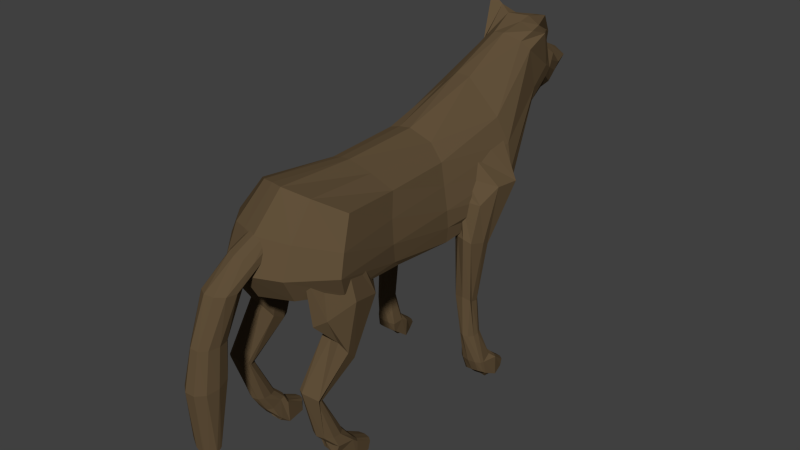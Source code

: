 # Source: wolf.blend  (saved by Blender 2.74.0; exported with 4.5.12 LTS)
import bpy
from mathutils import Matrix  # noqa: F401  (used for matrix-valued properties, if any)

bpy.ops.wm.read_factory_settings(use_empty=True)
scene = bpy.context.scene
scene.name = 'Scene'

# ---- collections
col_collection_1 = bpy.data.collections.new('Collection 1'); scene.collection.children.link(col_collection_1)
col_collection_2 = bpy.data.collections.new('Collection 2'); scene.collection.children.link(col_collection_2)

# ---- materials (node trees are filled in below, after node groups)
mat_material_006 = bpy.data.materials.new('Material.006')
mat_material_006.alpha_threshold = 0.0
mat_material_006.use_transparent_shadow = False
mat_material_006.diffuse_color = (0.1193, 0.08045, 0.04208, 1.0)
mat_material_006.roughness = 0.5

# ---- material node trees

# ---- world
world_world = bpy.data.worlds.new('World'); scene.world = world_world
world_world.color = (0.05088, 0.05088, 0.05088)
world_world.use_sun_shadow = False
world_world.sun_shadow_jitter_overblur = 0.0
world_world.cycles.sampling_method = 'MANUAL'
world_world.cycles.sample_map_resolution = 256

# ---- meshes
me_cube = bpy.data.meshes.new('Cube')
me_cube.from_pydata([(0.3446, 0.004138, 0.5605), (0.6376, -0.01807, 0.1807), (0.3498, -0.01148, 0.5796), (0.6379, -0.04113, 0.1813), (0.3597, -0.02021, 0.6087), (0.6393, -0.05783, 0.1924), (0.3709, -0.01825, 0.6375), (0.6521, -0.05479, 0.1916), (0.3787, -0.006283, 0.6531), (0.7033, -0.02862, 0.1851), (0.3808, 0.01103, 0.6511), (0.709, 0.008861, 0.1545), (0.3762, 0.02685, 0.6354), (0.7012, 0.01787, 0.1483), (0.3674, 0.03529, 0.6165), (0.6867, 0.02883, 0.158), (0.3565, 0.03292, 0.5886), (0.6713, 0.02751, 0.165), (0.3476, 0.02103, 0.5649), (0.6607, 0.01157, 0.1705), (0.4453, 0.005948, 0.5954), (0.5056, 0.005102, 0.5771), (0.5644, 0.007919, 0.5364), (0.6138, 0.01142, 0.4278), (0.619, 0.00857, 0.34), (0.6222, -0.01562, 0.3392), (0.6156, -0.008049, 0.4293), (0.5694, -0.01767, 0.5364), (0.511, -0.01886, 0.5838), (0.4496, -0.01186, 0.6091), (0.6467, -0.03394, 0.3337), (0.6354, -0.02257, 0.4307), (0.5903, -0.03415, 0.541), (0.5281, -0.03239, 0.5943), (0.46, -0.02201, 0.627), (0.681, -0.03916, 0.3295), (0.6645, -0.02667, 0.4326), (0.6215, -0.03468, 0.5417), (0.55, -0.03075, 0.5995), (0.4728, -0.0204, 0.6415), (0.7116, -0.02926, 0.3287), (0.692, -0.01879, 0.4339), (0.6486, -0.0209, 0.546), (0.5685, -0.01535, 0.6051), (0.4829, -0.007999, 0.6479), (0.728, -0.008152, 0.3281), (0.7077, -0.001949, 0.4335), (0.6624, 0.002959, 0.5479), (0.5766, 0.00715, 0.6049), (0.4862, 0.01028, 0.6488), (0.7251, 0.0158, 0.3261), (0.7057, 0.01743, 0.4318), (0.6578, 0.02766, 0.5463), (0.5701, 0.02895, 0.5986), (0.4814, 0.0276, 0.6407), (0.704, 0.0334, 0.3246), (0.687, 0.03187, 0.4293), (0.6366, 0.04375, 0.5423), (0.5526, 0.04298, 0.5882), (0.4714, 0.0377, 0.625), (0.6714, 0.0385, 0.3274), (0.6584, 0.03609, 0.4274), (0.6065, 0.04541, 0.5389), (0.5317, 0.04362, 0.5813), (0.4593, 0.03657, 0.6081), (0.6385, 0.02917, 0.3343), (0.6305, 0.02833, 0.4267), (0.5788, 0.03198, 0.5371), (0.5138, 0.02938, 0.5766), (0.4492, 0.02446, 0.5961), (0.6393, -0.03054, 0.1817), (0.6399, -0.04927, 0.1854), (0.6453, -0.05499, 0.1923), (0.6765, -0.03894, 0.1838), (0.7129, -0.008305, 0.171), (0.7072, 0.01329, 0.1537), (0.6918, 0.02446, 0.1525), (0.6789, 0.0284, 0.1615), (0.6656, 0.02082, 0.167), (0.6474, -0.00241, 0.174), (0.6393, -0.03338, 0.1813), (0.6779, 0.02838, 0.1618), (0.6786, 0.0284, 0.1616), (0.6652, -0.04167, 0.1754), (0.6428, -0.01328, 0.176), (0.6625, -0.03927, 0.1685), (0.6863, 0.007454, 0.1537), (0.6521, -0.04133, 0.1698), (0.4241, 0.1147, 0.055), (0.484, 0.1193, 0.5659), (0.4216, 0.1017, 0.05431), (0.5081, 0.09364, 0.5701), (0.4153, 0.09595, 0.05018), (0.441, 0.04816, 0.5464), (0.4095, 0.09831, 0.04485), (0.3562, 0.04316, 0.5311), (0.4014, 0.1033, 0.03369), (0.3032, 0.0632, 0.5318), (0.3941, 0.1203, 0.02792), (0.2896, 0.08753, 0.5491), (0.4041, 0.1332, 0.03274), (0.3106, 0.1202, 0.5625), (0.4121, 0.1357, 0.0395), (0.3584, 0.154, 0.5945), (0.4181, 0.1363, 0.04533), (0.3936, 0.1567, 0.5962), (0.4239, 0.129, 0.05172), (0.4391, 0.13, 0.5927), (0.428, 0.1132, 0.07718), (0.4578, 0.1127, 0.11), (0.4939, 0.1079, 0.2495), (0.4681, 0.127, 0.4208), (0.4106, 0.08789, 0.4345), (0.4878, 0.09584, 0.2512), (0.4529, 0.09812, 0.1149), (0.4216, 0.0959, 0.08001), (0.3496, 0.05383, 0.4226), (0.4598, 0.09058, 0.2462), (0.4354, 0.089, 0.116), (0.4221, 0.08653, 0.08395), (0.2995, 0.04032, 0.4836), (0.4405, 0.09177, 0.2374), (0.4127, 0.08752, 0.1119), (0.3749, 0.08805, 0.0757), (0.2503, 0.0538, 0.4895), (0.4397, 0.0983, 0.2259), (0.3922, 0.09554, 0.1055), (0.3639, 0.1014, 0.07116), (0.2435, 0.09064, 0.4883), (0.4419, 0.1085, 0.2219), (0.3811, 0.1114, 0.09971), (0.3577, 0.1203, 0.06589), (0.2567, 0.1148, 0.4744), (0.4442, 0.1201, 0.215), (0.3858, 0.1286, 0.09743), (0.3595, 0.1367, 0.06284), (0.3038, 0.1679, 0.4498), (0.4507, 0.1279, 0.213), (0.4042, 0.1401, 0.09871), (0.3683, 0.1465, 0.06326), (0.3868, 0.1839, 0.4704), (0.4661, 0.1287, 0.2187), (0.4276, 0.14, 0.1009), (0.4162, 0.1452, 0.07099), (0.4514, 0.1549, 0.4381), (0.4696, 0.1376, 0.2271), (0.4478, 0.1288, 0.1046), (0.4229, 0.1327, 0.07305), (0.3062, 0.0889, -0.005667), (0.2987, 0.09723, -0.004694), (0.296, 0.113, -0.00413), (0.2993, 0.1297, -0.004406), (0.3074, 0.1411, -0.005495), (0.3085, 0.09345, 0.02675), (0.2987, 0.1025, 0.02466), (0.2952, 0.1189, 0.02407), (0.2985, 0.1358, 0.02356), (0.3075, 0.147, 0.02331), (0.409, 0.1269, 0.3741), (0.4086, 0.1024, 0.375), (0.3828, 0.08138, 0.3537), (0.3441, 0.07438, 0.3308), (0.3312, 0.08454, 0.3245), (0.3249, 0.1081, 0.3129), (0.3438, 0.1368, 0.302), (0.3716, 0.1603, 0.3062), (0.4006, 0.1685, 0.3366), (0.4153, 0.152, 0.3644), (0.3412, 0.1193, 0.04868), (0.3459, 0.1016, 0.05072), (0.356, 0.09013, 0.05554), (0.3524, 0.1463, 0.04849), (0.3491, 0.1423, -0.007136), (0.3319, 0.1321, -0.006852), (0.3377, 0.1161, -0.005937), (0.3436, 0.1358, 0.0479), (0.3344, 0.0994, -0.005157), (0.3489, 0.08866, -0.004525), (0.3927, -0.1154, 0.03066), (0.4706, -0.06546, 0.5837), (0.3903, -0.1307, 0.02792), (0.4204, -0.1244, 0.5946), (0.384, -0.1394, 0.02228), (0.3824, -0.1422, 0.5914), (0.375, -0.1379, 0.01543), (0.3019, -0.1249, 0.5961), (0.3728, -0.127, 0.00613), (0.2501, -0.09056, 0.5913), (0.369, -0.1119, 0.001617), (0.2375, -0.06403, 0.5685), (0.3743, -0.09813, 0.007258), (0.2582, -0.05251, 0.5346), (0.375, -0.08939, 0.01719), (0.3018, -0.03857, 0.5206), (0.3837, -0.08968, 0.02498), (0.3632, -0.03114, 0.528), (0.3902, -0.09964, 0.02981), (0.4274, -0.03671, 0.5508), (0.4186, -0.1143, 0.06241), (0.4495, -0.113, 0.1104), (0.4977, -0.1242, 0.252), (0.4677, -0.09278, 0.4496), (0.4596, -0.1315, 0.4424), (0.4893, -0.1363, 0.2501), (0.4464, -0.1236, 0.1137), (0.4178, -0.1263, 0.06495), (0.4042, -0.1642, 0.4698), (0.4732, -0.1413, 0.2475), (0.4336, -0.1299, 0.1135), (0.4033, -0.1326, 0.066), (0.3321, -0.1552, 0.4511), (0.4507, -0.1394, 0.2424), (0.4097, -0.1309, 0.1095), (0.3778, -0.1316, 0.07819), (0.2772, -0.1246, 0.499), (0.4304, -0.1313, 0.2306), (0.3871, -0.1259, 0.1038), (0.3596, -0.1257, 0.07775), (0.2698, -0.09648, 0.5106), (0.4365, -0.1195, 0.2207), (0.3764, -0.1159, 0.09966), (0.3513, -0.1103, 0.07394), (0.281, -0.08018, 0.5212), (0.4397, -0.1076, 0.2152), (0.3824, -0.105, 0.09906), (0.3574, -0.09743, 0.07162), (0.3272, -0.05661, 0.5034), (0.4564, -0.1001, 0.2184), (0.4015, -0.09683, 0.1012), (0.3723, -0.09326, 0.07121), (0.4002, -0.04191, 0.4887), (0.4641, -0.1004, 0.2276), (0.4256, -0.09545, 0.1033), (0.3989, -0.09337, 0.05876), (0.4635, -0.05843, 0.4785), (0.4883, -0.1093, 0.2435), (0.4413, -0.102, 0.1061), (0.4148, -0.1014, 0.06013), (0.2933, -0.1394, -0.006491), (0.2856, -0.1322, -0.004927), (0.2837, -0.1185, -0.003559), (0.288, -0.104, -0.003), (0.2973, -0.09422, -0.003485), (0.3029, -0.1339, 0.0299), (0.2913, -0.1262, 0.02849), (0.2885, -0.1122, 0.02871), (0.2933, -0.09781, 0.0291), (0.3044, -0.08835, 0.02949), (0.4351, -0.1048, 0.3931), (0.412, -0.1298, 0.3832), (0.3751, -0.1511, 0.3616), (0.3499, -0.1582, 0.3329), (0.3291, -0.1481, 0.3143), (0.3189, -0.1244, 0.3107), (0.3339, -0.09571, 0.3086), (0.3654, -0.07185, 0.3203), (0.4038, -0.06742, 0.3429), (0.4273, -0.08334, 0.3785), (0.3417, -0.1117, 0.05283), (0.3445, -0.13, 0.05373), (0.3555, -0.1414, 0.0576), (0.3566, -0.08394, 0.05748), (0.3501, -0.08817, -0.005959), (0.3314, -0.09911, -0.006457), (0.3292, -0.1163, -0.006751), (0.3452, -0.09444, 0.05404), (0.3247, -0.134, -0.00713), (0.3324, -0.1453, -0.007742), (-0.09384, -0.1482, 0.03799), (-0.08304, -0.08693, 0.5962), (-0.09669, -0.1641, 0.03654), (-0.09629, -0.1157, 0.6201), (-0.1036, -0.1757, 0.03268), (-0.1372, -0.1225, 0.6288), (-0.1124, -0.1768, 0.0272), (-0.1884, -0.1264, 0.6558), (-0.1268, -0.167, 0.0102), (-0.228, -0.135, 0.6432), (-0.1308, -0.1486, 0.007527), (-0.246, -0.1015, 0.5994), (-0.1279, -0.1311, 0.006175), (-0.2363, -0.06987, 0.5583), (-0.1113, -0.12, 0.02557), (-0.1942, -0.0495, 0.5438), (-0.1026, -0.1189, 0.03207), (-0.1385, -0.04858, 0.5538), (-0.096, -0.1307, 0.03657), (-0.09849, -0.07039, 0.562), (-0.08161, -0.1437, 0.06874), (-0.06715, -0.1418, 0.146), (-0.07404, -0.1372, 0.257), (-0.07199, -0.1236, 0.5654), (-0.08663, -0.1596, 0.5293), (-0.07849, -0.1533, 0.2557), (-0.07062, -0.1509, 0.1482), (-0.0827, -0.158, 0.07304), (-0.1356, -0.1848, 0.5273), (-0.08841, -0.1584, 0.2549), (-0.08391, -0.1562, 0.1457), (-0.0898, -0.167, 0.07416), (-0.1833, -0.2026, 0.54), (-0.09984, -0.159, 0.2538), (-0.1031, -0.1588, 0.1458), (-0.1008, -0.1672, 0.07097), (-0.2313, -0.194, 0.5357), (-0.1234, -0.1531, 0.2502), (-0.1203, -0.1546, 0.1426), (-0.1333, -0.165, 0.06352), (-0.2589, -0.1569, 0.5337), (-0.1367, -0.1483, 0.2435), (-0.128, -0.1443, 0.1382), (-0.1422, -0.1439, 0.07051), (-0.2535, -0.1166, 0.5386), (-0.1363, -0.1355, 0.2365), (-0.1227, -0.1319, 0.1401), (-0.1403, -0.1269, 0.06737), (-0.2145, -0.081, 0.5423), (-0.1221, -0.1227, 0.2331), (-0.1079, -0.123, 0.1428), (-0.128, -0.113, 0.0606), (-0.144, -0.06844, 0.5274), (-0.09846, -0.1213, 0.242), (-0.08973, -0.1229, 0.1471), (-0.09573, -0.1145, 0.05934), (-0.08597, -0.09074, 0.5563), (-0.08032, -0.1164, 0.2521), (-0.07458, -0.1312, 0.1448), (-0.08644, -0.128, 0.06359), (-0.192, -0.1871, -0.007071), (-0.1995, -0.1808, -0.006187), (-0.2021, -0.1653, -0.005929), (-0.1989, -0.1482, -0.006313), (-0.1908, -0.1346, -0.007106), (-0.1897, -0.1773, 0.02245), (-0.1995, -0.1692, 0.02026), (-0.203, -0.1534, 0.01933), (-0.1997, -0.1365, 0.01874), (-0.1907, -0.1245, 0.01879), (-0.06118, -0.1253, 0.4459), (-0.05977, -0.1481, 0.4459), (-0.07506, -0.1714, 0.4298), (-0.108, -0.1825, 0.4213), (-0.1348, -0.1756, 0.4045), (-0.1554, -0.1545, 0.3969), (-0.1526, -0.1278, 0.3904), (-0.1351, -0.1042, 0.3936), (-0.09948, -0.0971, 0.4021), (-0.06229, -0.1075, 0.4199), (-0.1655, -0.1502, 0.04959), (-0.1597, -0.1703, 0.05361), (-0.1471, -0.1805, 0.05875), (-0.1512, -0.1141, 0.04817), (-0.1552, -0.1199, -0.008964), (-0.1657, -0.1352, -0.009099), (-0.1695, -0.156, -0.008312), (-0.1622, -0.1293, 0.04765), (-0.1654, -0.1758, -0.007002), (-0.1555, -0.1864, -0.006098), (-0.0975, 0.157, 0.02595), (-0.09149, 0.08738, 0.5655), (-0.09962, 0.1405, 0.02301), (-0.1049, 0.06279, 0.5483), (-0.106, 0.131, 0.0181), (-0.1481, 0.04218, 0.5484), (-0.1145, 0.1336, 0.01287), (-0.2064, 0.05259, 0.5528), (-0.1255, 0.1469, -0.000266), (-0.253, 0.08694, 0.5852), (-0.1296, 0.1646, -0.001002), (-0.2648, 0.1282, 0.6354), (-0.1267, 0.1795, -0.001058), (-0.2286, 0.1342, 0.6515), (-0.1164, 0.1881, 0.0171), (-0.1742, 0.1236, 0.6465), (-0.1077, 0.1862, 0.02336), (-0.1307, 0.1209, 0.6234), (-0.1005, 0.1744, 0.02634), (-0.1042, 0.1128, 0.5782), (-0.08484, 0.152, 0.06006), (-0.06851, 0.1441, 0.1429), (-0.0721, 0.1369, 0.255), (-0.07818, 0.121, 0.5256), (-0.09973, 0.09494, 0.5004), (-0.07352, 0.1143, 0.2527), (-0.07061, 0.1348, 0.1468), (-0.0859, 0.1347, 0.0628), (-0.145, 0.06928, 0.4853), (-0.08611, 0.1095, 0.2519), (-0.08328, 0.1302, 0.1475), (-0.09299, 0.1256, 0.06362), (-0.1965, 0.05941, 0.4969), (-0.09908, 0.1107, 0.2508), (-0.1019, 0.1304, 0.1455), (-0.104, 0.128, 0.06163), (-0.2451, 0.07964, 0.5069), (-0.1207, 0.1169, 0.249), (-0.1185, 0.1363, 0.144), (-0.1507, 0.1399, 0.067), (-0.2721, 0.1194, 0.5122), (-0.1338, 0.1279, 0.241), (-0.1264, 0.1472, 0.1429), (-0.1585, 0.1618, 0.0623), (-0.2258, 0.1582, 0.4856), (-0.1335, 0.1403, 0.2327), (-0.1228, 0.1581, 0.1404), (-0.1456, 0.1773, 0.06089), (-0.2158, 0.1894, 0.5534), (-0.1195, 0.149, 0.2299), (-0.109, 0.1647, 0.1379), (-0.1103, 0.186, 0.05433), (-0.1452, 0.1855, 0.5586), (-0.0963, 0.1499, 0.2354), (-0.09164, 0.1636, 0.1367), (-0.09901, 0.1841, 0.05611), (-0.09556, 0.166, 0.5187), (-0.08303, 0.1546, 0.2448), (-0.07668, 0.1552, 0.1386), (-0.0897, 0.1712, 0.05763), (-0.1958, 0.1305, -0.006003), (-0.2033, 0.1391, -0.003484), (-0.2059, 0.1555, -0.001286), (-0.2027, 0.172, -0.0005044), (-0.1946, 0.1832, -0.001289), (-0.1932, 0.1329, 0.02046), (-0.2029, 0.1425, 0.02024), (-0.2064, 0.1595, 0.02147), (-0.2032, 0.1761, 0.02206), (-0.1942, 0.187, 0.02209), (-0.05962, 0.1426, 0.4318), (-0.06506, 0.1222, 0.4322), (-0.08069, 0.1031, 0.4183), (-0.1138, 0.09506, 0.4157), (-0.1412, 0.1032, 0.4095), (-0.1543, 0.1229, 0.3993), (-0.1485, 0.1463, 0.39), (-0.1345, 0.1662, 0.3972), (-0.1097, 0.1711, 0.4116), (-0.0716, 0.1596, 0.4188), (-0.1688, 0.1607, 0.05155), (-0.163, 0.1378, 0.05264), (-0.1504, 0.1229, 0.05445), (-0.1546, 0.1928, 0.05191), (-0.159, 0.1914, -0.006369), (-0.1695, 0.1792, -0.006537), (-0.1733, 0.1598, -0.006925), (-0.1656, 0.1806, 0.05114), (-0.1692, 0.1384, -0.008233), (-0.1593, 0.1245, -0.009888), (0.4114, -0.1241, 0.4832), (-0.387, -0.09522, 0.6247), (-0.4105, 0.08277, 0.6565), (0.3586, 0.1442, 0.4808), (0.3596, -0.1245, 0.6744), (-0.3744, -0.08034, 0.7611), (-0.3904, 0.06752, 0.851), (0.3592, 0.1433, 0.6654), (0.1727, -0.1074, 0.4788), (-0.01731, -0.09393, 0.4517), (-0.1944, -0.1161, 0.4511), (0.4298, -0.05767, 0.4678), (0.4316, 0.01253, 0.4619), (0.4113, 0.08068, 0.4635), (0.4456, -0.1508, 0.4957), (0.4314, -0.1629, 0.5485), (0.4087, -0.1536, 0.605), (-0.3939, -0.04522, 0.6758), (-0.43, 0.003568, 0.6653), (-0.4185, 0.03622, 0.6694), (-0.4151, -0.09298, 0.6674), (-0.4223, -0.09155, 0.6869), (-0.4005, -0.09565, 0.7213), (-0.2084, 0.1393, 0.4611), (-0.0146, 0.1248, 0.4359), (0.1724, 0.1269, 0.4536), (-0.4298, 0.08581, 0.6828), (-0.4321, 0.09029, 0.7206), (-0.405, 0.08838, 0.8293), (0.4091, 0.1699, 0.4951), (0.4295, 0.1805, 0.5446), (0.4089, 0.1709, 0.5975), (0.1744, -0.09188, 0.6533), (-0.01764, -0.08181, 0.6565), (-0.1959, -0.1233, 0.6862), (0.4129, -0.06175, 0.7069), (0.4323, 0.009533, 0.7152), (0.412, 0.08051, 0.6999), (-0.3976, -0.05446, 0.8331), (-0.3732, -0.00533, 0.8669), (-0.3712, 0.0255, 0.8706), (-0.2247, 0.1174, 0.7046), (-0.01979, 0.1007, 0.6447), (0.1738, 0.1104, 0.643), (0.2124, -0.05352, 0.4683), (0.2268, 0.009076, 0.4569), (0.212, 0.07206, 0.4512), (-0.01805, -0.0594, 0.4474), (-0.0148, 0.008515, 0.4375), (-0.01657, 0.07376, 0.4322), (-0.2418, -0.04469, 0.4643), (-0.2551, 0.003835, 0.4521), (-0.2453, 0.06715, 0.4621), (0.201, -0.04969, 0.6926), (-0.01768, -0.05861, 0.6977), (-0.2077, -0.05461, 0.7446), (0.2097, 0.009324, 0.7056), (-0.01453, 0.006366, 0.7124), (-0.2244, -0.01314, 0.7936), (0.2002, 0.0683, 0.6834), (-0.02176, 0.0659, 0.6873), (-0.2234, 0.02843, 0.7917), (0.1994, -0.1161, 0.4934), (-0.01692, -0.1055, 0.4893), (-0.2195, -0.1467, 0.4999), (0.2082, -0.1201, 0.5353), (-0.01598, -0.1098, 0.5333), (-0.2266, -0.1603, 0.5569), (0.1991, -0.1079, 0.591), (-0.0172, -0.09821, 0.5922), (-0.2175, -0.1493, 0.6146), (-0.4337, -0.05615, 0.691), (-0.4762, 0.002531, 0.6899), (-0.4621, 0.03638, 0.6854), (-0.4525, -0.07182, 0.7147), (-0.4681, 0.0908, 0.8589), (-0.5152, 0.07111, 0.7561), (-0.43, -0.08536, 0.7639), (-0.5259, 0.06418, 0.719), (-0.4247, 0.08021, 0.8735), (-0.2244, 0.1634, 0.5081), (-0.01418, 0.129, 0.4776), (0.1978, 0.1363, 0.4737), (-0.2388, 0.1577, 0.5678), (-0.01029, 0.1282, 0.5262), (0.2081, 0.1407, 0.526), (-0.2416, 0.1437, 0.6345), (-0.0145, 0.1147, 0.5866), (0.1985, 0.1286, 0.5848), (0.4909, -0.07506, 0.6278), (0.5206, 0.01067, 0.6314), (0.4899, 0.09388, 0.6231), (0.526, -0.0769, 0.5529), (0.5614, 0.01352, 0.5506), (0.5251, 0.09948, 0.5504), (0.4863, -0.07136, 0.4872), (0.5211, 0.01419, 0.482), (0.4902, 0.09547, 0.486), (-0.4537, 0.09668, 0.9119), (-0.5733, 0.05437, 0.7711), (-0.5393, 0.05001, 0.7967), (-0.5231, 0.06553, 0.8478), (-0.5168, -0.05743, 0.8592), (-0.5238, -0.006424, 0.8695), (-0.5055, 0.03567, 0.8919), (-0.6849, -0.02519, 0.7342), (-0.6856, 0.02024, 0.7318), (-0.6259, 0.04037, 0.7292), (-0.62, -0.05135, 0.7517), (-0.5611, 0.009637, 0.8026), (-0.5462, 0.03938, 0.8047), (-0.5404, -0.05074, 0.831), (-0.5482, -0.006307, 0.844), (-0.5385, 0.02257, 0.8469), (-0.5542, -0.05178, 0.6879), (-0.4777, -0.08969, 0.9383), (-0.5824, 0.01108, 0.6629), (-0.5448, 0.0383, 0.677), (-0.4832, -0.07556, 0.8138), (-0.5318, -0.07795, 0.7254), (-0.4421, 0.02929, 0.8848), (-0.454, -0.01837, 0.8974), (0.4221, -0.02241, 0.4648), (-0.411, -0.01649, 0.6699), (0.4227, -0.02623, 0.7124), (-0.3876, -0.03814, 0.8491), (0.2197, -0.02368, 0.4641), (-0.01658, -0.02655, 0.4456), (-0.2478, -0.02993, 0.4567), (0.2054, -0.02184, 0.701), (-0.01614, -0.02801, 0.7071), (-0.2112, -0.0389, 0.7703), (-0.4547, -0.01999, 0.6945), (0.5061, -0.03196, 0.6304), (0.544, -0.03052, 0.5521), (0.5065, -0.02818, 0.4849), (-0.5295, -0.03082, 0.8525), (-0.6923, -0.004809, 0.732), (-0.6089, -0.03117, 0.7701), (-0.5384, -0.03004, 0.8186), (-0.573, -0.01557, 0.669), (-0.4711, -0.05, 0.9116), (-0.5518, 0.05931, 0.7365), (-0.5369, 0.06297, 0.7657), (-0.6071, -0.03934, 0.7038), (-0.627, 0.01568, 0.6876), (-0.5215, -0.06315, 0.8065), (-0.4735, 0.03286, 0.8945), (-0.4383, 0.0887, 0.8873), (-0.4904, 0.07805, 0.86), (-0.4954, -0.07415, 0.907), (-0.5786, 0.04178, 0.6855), (-0.5849, -0.06132, 0.7258), (-0.4858, -0.01559, 0.8912), (-0.6269, -0.005271, 0.6829), (-0.4996, -0.04628, 0.8819), (-0.6628, -0.01429, 0.7388), (-0.586, 0.02699, 0.7912), (-0.6626, -0.03386, 0.7333), (-0.6596, 0.005548, 0.7604), (-0.6428, -0.03406, 0.7126), (-0.6064, -0.05568, 0.7405), (-0.6558, 0.01751, 0.7038), (-0.5631, 0.05638, 0.7537), (-0.6084, 0.04015, 0.7094), (-0.6569, -0.005883, 0.6983)], [], [(24, 1, 70, 80, 3, 25), (25, 3, 71, 5, 30), (30, 5, 72, 7, 35), (35, 7, 83, 73, 9, 40), (40, 9, 74, 11, 45), (45, 11, 75, 13, 50), (50, 13, 76, 15, 55), (55, 15, 77, 82, 81, 17, 60), (3, 80, 87, 7, 72, 5, 71), (65, 19, 79, 1, 24), (60, 17, 78, 19, 65), (0, 2, 4, 6, 8, 10, 12, 14, 16, 18), (0, 20, 29, 2), (20, 21, 28, 29), (21, 22, 27, 28), (22, 23, 26, 27), (23, 24, 25, 26), (2, 29, 34, 4), (29, 28, 33, 34), (28, 27, 32, 33), (27, 26, 31, 32), (26, 25, 30, 31), (4, 34, 39, 6), (34, 33, 38, 39), (33, 32, 37, 38), (32, 31, 36, 37), (31, 30, 35, 36), (6, 39, 44, 8), (39, 38, 43, 44), (38, 37, 42, 43), (37, 36, 41, 42), (36, 35, 40, 41), (8, 44, 49, 10), (44, 43, 48, 49), (43, 42, 47, 48), (42, 41, 46, 47), (41, 40, 45, 46), (10, 49, 54, 12), (49, 48, 53, 54), (48, 47, 52, 53), (47, 46, 51, 52), (46, 45, 50, 51), (12, 54, 59, 14), (54, 53, 58, 59), (53, 52, 57, 58), (52, 51, 56, 57), (51, 50, 55, 56), (14, 59, 64, 16), (59, 58, 63, 64), (58, 57, 62, 63), (57, 56, 61, 62), (56, 55, 60, 61), (18, 69, 20, 0), (69, 68, 21, 20), (68, 67, 22, 21), (67, 66, 23, 22), (66, 65, 24, 23), (16, 64, 69, 18), (64, 63, 68, 69), (63, 62, 67, 68), (62, 61, 66, 67), (61, 60, 65, 66), (11, 86, 82, 77, 15, 76, 13, 75), (84, 1, 79, 19, 78, 17, 81), (86, 84, 81, 82), (87, 80, 84, 86), (80, 70, 1, 84), (85, 87, 86, 11), (85, 11, 74, 9, 73, 83), (7, 85, 83), (7, 87, 85), (111, 89, 91, 112), (112, 91, 93, 116), (116, 93, 95, 120), (120, 95, 97, 124), (124, 97, 99, 128), (128, 99, 101, 132), (132, 101, 103, 136), (136, 103, 105, 140), (91, 89, 107, 105, 103, 101, 99, 97, 95, 93), (144, 107, 89, 111), (140, 105, 107, 144), (88, 90, 92, 94, 96, 98, 100, 102, 104, 106), (88, 108, 115, 90), (108, 109, 114, 115), (109, 110, 113, 114), (158, 111, 112, 159), (90, 115, 119, 92), (115, 114, 118, 119), (114, 113, 117, 118), (159, 112, 116, 160), (92, 119, 123, 94), (119, 118, 122, 123), (118, 117, 121, 122), (160, 116, 120, 161), (173, 174, 150, 151), (123, 122, 126, 127), (122, 121, 125, 126), (161, 120, 124, 162), (171, 172, 152, 157), (127, 126, 130, 131), (126, 125, 129, 130), (162, 124, 128, 163), (169, 168, 155, 154), (131, 130, 134, 135), (130, 129, 133, 134), (163, 128, 132, 164), (170, 169, 154, 153), (135, 134, 138, 139), (134, 133, 137, 138), (164, 132, 136, 165), (102, 139, 143, 104), (139, 138, 142, 143), (138, 137, 141, 142), (165, 136, 140, 166), (106, 147, 108, 88), (147, 146, 109, 108), (146, 145, 110, 109), (167, 144, 111, 158), (104, 143, 147, 106), (143, 142, 146, 147), (142, 141, 145, 146), (166, 140, 144, 167), (148, 153, 154, 149), (149, 154, 155, 150), (150, 155, 156, 151), (151, 156, 157, 152), (168, 175, 156, 155), (176, 177, 148, 149), (175, 171, 157, 156), (172, 173, 151, 152), (177, 170, 153, 148), (174, 176, 149, 150), (110, 158, 159, 113), (113, 159, 160, 117), (117, 160, 161, 121), (121, 161, 162, 125), (125, 162, 163, 129), (129, 163, 164, 133), (133, 164, 165, 137), (137, 165, 166, 141), (145, 167, 158, 110), (141, 166, 167, 145), (100, 98, 174, 173), (139, 102, 172, 171), (127, 131, 168, 169), (123, 127, 169, 170), (131, 135, 175, 168), (96, 94, 177, 176), (135, 139, 171, 175), (102, 100, 173, 172), (94, 123, 170, 177), (98, 96, 176, 174), (201, 179, 181, 202), (202, 181, 183, 206), (206, 183, 185, 210), (210, 185, 187, 214), (214, 187, 189, 218), (218, 189, 191, 222), (222, 191, 193, 226), (226, 193, 195, 230), (181, 179, 197, 195, 193, 191, 189, 187, 185, 183), (234, 197, 179, 201), (230, 195, 197, 234), (178, 180, 182, 184, 186, 188, 190, 192, 194, 196), (178, 198, 205, 180), (198, 199, 204, 205), (199, 200, 203, 204), (248, 201, 202, 249), (180, 205, 209, 182), (205, 204, 208, 209), (204, 203, 207, 208), (249, 202, 206, 250), (182, 209, 213, 184), (209, 208, 212, 213), (208, 207, 211, 212), (250, 206, 210, 251), (263, 264, 240, 241), (213, 212, 216, 217), (212, 211, 215, 216), (251, 210, 214, 252), (261, 262, 242, 247), (217, 216, 220, 221), (216, 215, 219, 220), (252, 214, 218, 253), (259, 258, 245, 244), (221, 220, 224, 225), (220, 219, 223, 224), (253, 218, 222, 254), (260, 259, 244, 243), (225, 224, 228, 229), (224, 223, 227, 228), (254, 222, 226, 255), (192, 229, 233, 194), (229, 228, 232, 233), (228, 227, 231, 232), (255, 226, 230, 256), (196, 237, 198, 178), (237, 236, 199, 198), (236, 235, 200, 199), (257, 234, 201, 248), (194, 233, 237, 196), (233, 232, 236, 237), (232, 231, 235, 236), (256, 230, 234, 257), (238, 243, 244, 239), (239, 244, 245, 240), (240, 245, 246, 241), (241, 246, 247, 242), (258, 265, 246, 245), (266, 267, 238, 239), (265, 261, 247, 246), (262, 263, 241, 242), (267, 260, 243, 238), (264, 266, 239, 240), (200, 248, 249, 203), (203, 249, 250, 207), (207, 250, 251, 211), (211, 251, 252, 215), (215, 252, 253, 219), (219, 253, 254, 223), (223, 254, 255, 227), (227, 255, 256, 231), (235, 257, 248, 200), (231, 256, 257, 235), (190, 188, 264, 263), (229, 192, 262, 261), (217, 221, 258, 259), (213, 217, 259, 260), (221, 225, 265, 258), (186, 184, 267, 266), (225, 229, 261, 265), (192, 190, 263, 262), (184, 213, 260, 267), (188, 186, 266, 264), (291, 269, 271, 292), (292, 271, 273, 296), (296, 273, 275, 300), (300, 275, 277, 304), (304, 277, 279, 308), (308, 279, 281, 312), (312, 281, 283, 316), (316, 283, 285, 320), (271, 269, 287, 285, 283, 281, 279, 277, 275, 273), (324, 287, 269, 291), (320, 285, 287, 324), (268, 270, 272, 274, 276, 278, 280, 282, 284, 286), (268, 288, 295, 270), (288, 289, 294, 295), (289, 290, 293, 294), (338, 291, 292, 339), (270, 295, 299, 272), (295, 294, 298, 299), (294, 293, 297, 298), (339, 292, 296, 340), (272, 299, 303, 274), (299, 298, 302, 303), (298, 297, 301, 302), (340, 296, 300, 341), (353, 354, 330, 331), (303, 302, 306, 307), (302, 301, 305, 306), (341, 300, 304, 342), (351, 352, 332, 337), (307, 306, 310, 311), (306, 305, 309, 310), (342, 304, 308, 343), (349, 348, 335, 334), (311, 310, 314, 315), (310, 309, 313, 314), (343, 308, 312, 344), (350, 349, 334, 333), (315, 314, 318, 319), (314, 313, 317, 318), (344, 312, 316, 345), (282, 319, 323, 284), (319, 318, 322, 323), (318, 317, 321, 322), (345, 316, 320, 346), (286, 327, 288, 268), (327, 326, 289, 288), (326, 325, 290, 289), (347, 324, 291, 338), (284, 323, 327, 286), (323, 322, 326, 327), (322, 321, 325, 326), (346, 320, 324, 347), (328, 333, 334, 329), (329, 334, 335, 330), (330, 335, 336, 331), (331, 336, 337, 332), (348, 355, 336, 335), (356, 357, 328, 329), (355, 351, 337, 336), (352, 353, 331, 332), (357, 350, 333, 328), (354, 356, 329, 330), (290, 338, 339, 293), (293, 339, 340, 297), (297, 340, 341, 301), (301, 341, 342, 305), (305, 342, 343, 309), (309, 343, 344, 313), (313, 344, 345, 317), (317, 345, 346, 321), (325, 347, 338, 290), (321, 346, 347, 325), (280, 278, 354, 353), (319, 282, 352, 351), (307, 311, 348, 349), (303, 307, 349, 350), (311, 315, 355, 348), (276, 274, 357, 356), (315, 319, 351, 355), (282, 280, 353, 352), (274, 303, 350, 357), (278, 276, 356, 354), (381, 359, 361, 382), (382, 361, 363, 386), (386, 363, 365, 390), (390, 365, 367, 394), (394, 367, 369, 398), (398, 369, 371, 402), (402, 371, 373, 406), (406, 373, 375, 410), (361, 359, 377, 375, 373, 371, 369, 367, 365, 363), (414, 377, 359, 381), (410, 375, 377, 414), (358, 360, 362, 364, 366, 368, 370, 372, 374, 376), (358, 378, 385, 360), (378, 379, 384, 385), (379, 380, 383, 384), (428, 381, 382, 429), (360, 385, 389, 362), (385, 384, 388, 389), (384, 383, 387, 388), (429, 382, 386, 430), (362, 389, 393, 364), (389, 388, 392, 393), (388, 387, 391, 392), (430, 386, 390, 431), (443, 444, 420, 421), (393, 392, 396, 397), (392, 391, 395, 396), (431, 390, 394, 432), (441, 442, 422, 427), (397, 396, 400, 401), (396, 395, 399, 400), (432, 394, 398, 433), (439, 438, 425, 424), (401, 400, 404, 405), (400, 399, 403, 404), (433, 398, 402, 434), (440, 439, 424, 423), (405, 404, 408, 409), (404, 403, 407, 408), (434, 402, 406, 435), (372, 409, 413, 374), (409, 408, 412, 413), (408, 407, 411, 412), (435, 406, 410, 436), (376, 417, 378, 358), (417, 416, 379, 378), (416, 415, 380, 379), (437, 414, 381, 428), (374, 413, 417, 376), (413, 412, 416, 417), (412, 411, 415, 416), (436, 410, 414, 437), (418, 423, 424, 419), (419, 424, 425, 420), (420, 425, 426, 421), (421, 426, 427, 422), (438, 445, 426, 425), (446, 447, 418, 419), (445, 441, 427, 426), (442, 443, 421, 422), (447, 440, 423, 418), (444, 446, 419, 420), (380, 428, 429, 383), (383, 429, 430, 387), (387, 430, 431, 391), (391, 431, 432, 395), (395, 432, 433, 399), (399, 433, 434, 403), (403, 434, 435, 407), (407, 435, 436, 411), (415, 437, 428, 380), (411, 436, 437, 415), (370, 368, 444, 443), (409, 372, 442, 441), (397, 401, 438, 439), (393, 397, 439, 440), (401, 405, 445, 438), (366, 364, 447, 446), (405, 409, 441, 445), (372, 370, 443, 442), (364, 393, 440, 447), (368, 366, 446, 444), (500, 467, 450, 471), (509, 489, 454, 488), (518, 482, 453, 470), (596, 597, 549, 546), (536, 491, 455, 479), (545, 461, 451, 477), (461, 494, 473, 451), (494, 497, 472, 473), (497, 500, 471, 472), (448, 456, 492, 459), (570, 574, 493, 460), (460, 493, 494, 461), (456, 457, 495, 492), (574, 575, 496, 493), (493, 496, 497, 494), (457, 458, 498, 495), (575, 576, 499, 496), (496, 499, 500, 497), (458, 449, 465, 498), (576, 571, 466, 499), (499, 466, 467, 500), (482, 503, 486, 453), (579, 506, 487, 573), (506, 509, 488, 487), (452, 483, 501, 480), (480, 501, 502, 481), (481, 502, 503, 482), (572, 484, 504, 577), (577, 504, 505, 578), (578, 505, 506, 579), (484, 485, 507, 504), (504, 507, 508, 505), (505, 508, 509, 506), (485, 455, 491, 507), (507, 491, 490, 508), (508, 490, 489, 509), (458, 512, 468, 449), (512, 515, 469, 468), (515, 518, 470, 469), (448, 462, 510, 456), (456, 510, 511, 457), (457, 511, 512, 458), (462, 463, 513, 510), (510, 513, 514, 511), (511, 514, 515, 512), (463, 464, 516, 513), (513, 516, 517, 514), (514, 517, 518, 515), (464, 452, 480, 516), (516, 480, 481, 517), (517, 481, 482, 518), (467, 521, 474, 450), (591, 590, 611, 547, 548), (594, 598, 550, 559), (449, 468, 519, 465), (571, 580, 520, 466), (466, 520, 521, 467), (468, 469, 522, 519), (597, 591, 548, 549), (613, 608, 553, 585), (469, 470, 525, 522), (603, 601, 551, 584), (612, 610, 554, 555), (470, 453, 486, 525), (600, 594, 559, 556, 609), (601, 595, 552, 551), (473, 530, 477, 451), (530, 533, 478, 477), (533, 536, 479, 478), (450, 474, 528, 471), (471, 528, 529, 472), (472, 529, 530, 473), (474, 475, 531, 528), (528, 531, 532, 529), (529, 532, 533, 530), (475, 476, 534, 531), (531, 534, 535, 532), (532, 535, 536, 533), (476, 454, 489, 534), (534, 489, 490, 535), (535, 490, 491, 536), (485, 539, 479, 455), (539, 542, 478, 479), (542, 545, 477, 478), (452, 464, 537, 483), (572, 581, 538, 484), (484, 538, 539, 485), (464, 463, 540, 537), (581, 582, 541, 538), (538, 541, 542, 539), (463, 462, 543, 540), (582, 583, 544, 541), (541, 544, 545, 542), (462, 448, 459, 543), (583, 570, 460, 544), (544, 460, 461, 545), (561, 552, 546, 549), (555, 605, 558, 548, 547), (558, 561, 549, 548), (585, 604, 607, 554), (554, 607, 605, 555), (586, 587, 557), (557, 560, 561, 558), (587, 584, 551, 560), (560, 551, 552, 561), (608, 609, 556, 606, 553), (611, 612, 555, 547), (595, 596, 546, 552), (454, 476, 523, 527), (475, 474, 526, 524), (525, 486, 563, 566), (476, 475, 524, 523), (580, 519, 562, 588), (573, 487, 569, 589), (521, 520, 564, 565), (522, 525, 566, 567), (487, 488, 568, 569), (519, 522, 567, 562), (474, 521, 565, 526), (488, 454, 527, 568), (459, 492, 574, 570), (492, 495, 575, 574), (495, 498, 576, 575), (498, 465, 571, 576), (503, 579, 573, 486), (483, 572, 577, 501), (501, 577, 578, 502), (502, 578, 579, 503), (465, 519, 580, 571), (610, 613, 585, 554), (598, 603, 584, 550), (483, 537, 581, 572), (537, 540, 582, 581), (540, 543, 583, 582), (543, 459, 570, 583), (553, 606, 604, 585), (556, 559, 587, 586), (559, 550, 584, 587), (520, 580, 588, 564), (486, 573, 589, 563), (527, 523, 597, 596), (524, 526, 590, 591), (566, 563, 598, 594), (523, 524, 591, 597), (588, 562, 592, 602), (589, 569, 601, 603), (565, 564, 593, 599), (567, 566, 594, 600), (569, 568, 595, 601), (562, 567, 600, 592), (526, 565, 599, 590), (568, 527, 596, 595), (564, 588, 602, 593), (563, 589, 603, 598), (607, 557, 558, 605), (606, 556, 586, 604), (604, 586, 557, 607), (593, 602, 613, 610), (602, 592, 608, 613), (599, 593, 610, 612), (592, 600, 609, 608), (590, 599, 612, 611), (587, 560, 557)])
me_cube.materials.append(mat_material_006)
me_cube.use_remesh_preserve_volume = False
me_cube.use_remesh_preserve_attributes = False
me_cube.use_mirror_vertex_groups = False
me_cube.update()
arm_char = bpy.data.armatures.new('char')  # bones are not reproduced

# ---- objects
ob_cube = bpy.data.objects.new('Cube', me_cube)
ob_armature = bpy.data.objects.new('Armature', arm_char)

# ---- transforms, parenting, visibility, modifiers, constraints
ob_cube.parent = ob_armature
ob_cube.location = (0.0, 0.0, 0.0)
ob_cube.lock_rotations_4d = False
ob_cube.empty_display_type = 'ARROWS'
ob_cube.lineart.crease_threshold = 0.0
_vg = ob_cube.vertex_groups.new(name='root')
_vg = ob_cube.vertex_groups.new(name='base')
_vg = ob_cube.vertex_groups.new(name='chest')
for _i, _w in zip([449, 450, 456, 457, 458, 471, 472, 473, 480, 481, 482, 489, 490, 491, 492, 493, 494, 495, 496, 497, 498, 499, 500, 501, 502, 503, 505, 506, 507, 508, 509, 510, 511, 512, 513, 514, 515, 516, 517, 518, 528, 529, 530, 531, 532, 533, 534, 535, 536, 574, 575, 576, 578, 579], [0.04687, 0.02251, 0.1528, 0.7635, 0.2833, 0.1816, 0.6979, 0.1695, 0.07797, 0.8946, 0.04025, 0.07514, 0.8843, 0.09342, 0.09338, 0.07978, 0.107, 0.7663, 0.7592, 0.728, 0.3184, 0.3397, 0.2646, 0.004868, 0.9032, 0.06399, 0.9201, 0.02065, 0.02284, 0.9143, 0.04649, 0.1018, 0.774, 0.1414, 0.0727, 0.8023, 0.06348, 0.06243, 0.8567, 0.005079, 0.1896, 0.7261, 0.1288, 0.1737, 0.769, 0.1108, 0.1387, 0.8369, 0.0861, 0.08594, 0.7667, 0.3353, 0.9156, 0.06128]): _vg.add([_i], _w, 'REPLACE')
_vg = ob_cube.vertex_groups.new(name='collar.l')
for _i, _w in zip([269, 271, 273, 275, 277, 279, 281, 283, 285, 287, 291, 300, 304, 308, 312, 316, 320, 324, 449, 453, 458, 468, 469, 470, 481, 482, 498, 499, 502, 503, 506, 509, 511, 512, 514, 515, 517, 518, 576, 578, 579], [0.08435, 0.1815, 0.3664, 0.6276, 0.8207, 0.7023, 0.4286, 0.4626, 0.1792, 0.09376, 0.05168, 0.06979, 0.1385, 0.2706, 0.3329, 0.4807, 0.1161, 0.05727, 0.05433, 0.09501, 0.1081, 0.05315, 0.05455, 0.08602, 0.04444, 0.8629, 0.05251, 0.004517, 0.02925, 0.5886, 0.2111, 0.09129, 0.003184, 0.1522, 0.02224, 0.3026, 0.04647, 0.8252, 0.03315, 0.001456, 0.3602]): _vg.add([_i], _w, 'REPLACE')
_vg = ob_cube.vertex_groups.new(name='frontthigh.l')
for _i, _w in zip([269, 271, 273, 275, 277, 279, 281, 283, 285, 287, 291, 292, 296, 300, 304, 308, 312, 316, 320, 324, 338, 339, 340, 341, 342, 343, 345, 346, 347, 449, 457, 458, 468, 495, 496, 498, 499, 500, 511, 512, 514, 515, 518, 575, 576], [0.8856, 0.7961, 0.611, 0.3588, 0.1709, 0.2803, 0.5412, 0.4933, 0.7686, 0.8551, 0.917, 0.9064, 0.9179, 0.8883, 0.8111, 0.6662, 0.614, 0.4644, 0.7758, 0.8788, 0.3926, 0.4031, 0.1288, 0.05029, 0.004221, 0.005937, 0.0176, 0.05578, 0.186, 0.1028, 0.06054, 0.4142, 0.05618, 0.04245, 0.00079, 0.1971, 0.1009, 0.06123, 0.05957, 0.5758, 0.04391, 0.5512, 0.1054, 0.01984, 0.1555]): _vg.add([_i], _w, 'REPLACE')
_vg = ob_cube.vertex_groups.new(name='frontlowerleg.l')
for _i, _w in zip([268, 269, 270, 281, 283, 284, 285, 286, 287, 288, 289, 290, 291, 292, 293, 294, 295, 296, 297, 298, 299, 300, 301, 302, 303, 304, 305, 306, 308, 309, 310, 312, 313, 314, 316, 317, 318, 320, 321, 322, 323, 324, 325, 326, 327, 338, 339, 340, 341, 342, 343, 344, 345, 346, 347], [0.01701, 0.01009, 0.006629, 0.01039, 0.03815, 0.000107, 0.05226, 0.01963, 0.0511, 0.1045, 0.9653, 0.9969, 0.01261, 0.07898, 1.001, 0.9703, 0.09734, 0.0624, 1.0, 0.9517, 0.08143, 0.03384, 0.9998, 0.9018, 0.05071, 0.05044, 1.0, 0.2244, 0.06326, 0.9927, 0.1265, 0.05316, 0.9832, 0.2233, 0.0549, 0.9894, 0.8166, 0.108, 1.001, 0.9477, 0.05931, 0.06393, 1.002, 0.9566, 0.0892, 0.605, 0.5962, 0.8723, 0.9488, 0.9706, 0.9629, 0.97, 0.9619, 0.9413, 0.8128]): _vg.add([_i], _w, 'REPLACE')
_vg = ob_cube.vertex_groups.new(name='frontpaw.l')
for _i, _w in zip([268, 270, 272, 274, 276, 278, 280, 282, 284, 286, 288, 295, 298, 299, 302, 303, 306, 307, 310, 311, 314, 315, 318, 319, 322, 323, 326, 327, 328, 329, 330, 331, 332, 333, 334, 335, 336, 337, 348, 349, 350, 351, 352, 353, 354, 355, 356, 357], [0.7815, 0.7725, 0.8144, 0.871, 0.9351, 0.9493, 0.9459, 0.8838, 0.8233, 0.7831, 0.5011, 0.2918, 0.01445, 0.2625, 0.09266, 0.3387, 0.7662, 0.7135, 0.8643, 0.7669, 0.7723, 0.9104, 0.1795, 0.8758, 0.04017, 0.5439, 0.01315, 0.5816, 0.9938, 0.9968, 0.9991, 1.001, 0.9994, 0.9866, 1.003, 1.002, 0.9996, 0.9968, 0.9922, 0.9545, 0.868, 0.9651, 0.9883, 0.9967, 0.9949, 0.9875, 0.9871, 0.9787]): _vg.add([_i], _w, 'REPLACE')
_vg = ob_cube.vertex_groups.new(name='collar.r')
for _i, _w in zip([359, 361, 363, 365, 367, 369, 371, 373, 375, 377, 390, 394, 398, 402, 406, 410, 414, 450, 471, 474, 475, 476, 489, 490, 500, 506, 509, 528, 531, 534, 579], [0.04259, 0.01387, 0.04473, 0.09708, 0.2441, 0.2008, 0.1503, 0.08207, 0.3125, 0.07964, 0.03403, 0.08937, 0.1016, 0.07241, 0.08442, 0.1004, 0.04837, 0.02744, 0.07042, 0.02195, 0.02581, 0.01204, 0.6862, 0.00818, 0.03232, 0.05917, 0.1221, 0.1538, 0.2475, 0.4112, 0.01672]): _vg.add([_i], _w, 'REPLACE')
_vg = ob_cube.vertex_groups.new(name='frontthigh.r')
for _i, _w in zip([359, 361, 363, 365, 367, 369, 371, 373, 375, 377, 381, 382, 386, 390, 394, 398, 402, 406, 410, 414, 428, 429, 430, 431, 432, 433, 450, 458, 471, 472, 489, 496, 497, 498, 499, 500, 528, 529, 531, 532, 534, 535, 575, 576], [0.9041, 0.9103, 0.8798, 0.8363, 0.69, 0.7422, 0.8038, 0.8971, 0.6486, 0.8714, 0.8034, 0.8239, 0.754, 0.8108, 0.7798, 0.7204, 0.5287, 0.6684, 0.6453, 0.5791, 0.03842, 0.05729, 0.03527, 0.06099, 0.05724, 0.03392, 0.03282, 0.04564, 0.5939, 0.08562, 0.03057, 0.03492, 0.07191, 0.0898, 0.1451, 0.3209, 0.4409, 0.08085, 0.3011, 0.05755, 0.1653, 0.01011, 0.01173, 0.1026]): _vg.add([_i], _w, 'REPLACE')
_vg = ob_cube.vertex_groups.new(name='frontlowerleg.r')
for _i, _w in zip([359, 361, 363, 365, 367, 369, 371, 375, 377, 379, 380, 381, 382, 383, 384, 385, 386, 387, 388, 389, 390, 391, 392, 393, 394, 395, 396, 398, 399, 400, 402, 403, 406, 407, 410, 411, 414, 415, 416, 428, 429, 430, 431, 432, 433, 434, 435, 436, 437], [0.04926, 0.05778, 0.07283, 0.0666, 0.0659, 0.05696, 0.0419, 0.02779, 0.04799, 0.07874, 0.9985, 0.1727, 0.1656, 0.991, 0.1447, 0.01506, 0.2268, 0.9922, 0.2698, 0.03719, 0.1472, 0.9936, 0.8605, 0.01077, 0.1308, 1.001, 0.1289, 0.178, 0.9925, 0.05317, 0.3989, 0.9751, 0.2472, 0.9818, 0.2543, 0.9936, 0.3717, 0.9934, 0.01584, 0.9548, 0.9424, 0.958, 0.938, 0.9385, 0.9537, 0.9774, 0.9843, 0.9836, 0.9827]): _vg.add([_i], _w, 'REPLACE')
_vg = ob_cube.vertex_groups.new(name='frontpaw.r')
for _i, _w in zip([358, 360, 362, 364, 366, 368, 370, 372, 374, 376, 378, 379, 384, 385, 388, 389, 392, 393, 396, 397, 400, 401, 404, 405, 408, 409, 412, 413, 416, 417, 418, 419, 420, 421, 422, 423, 424, 425, 426, 427, 438, 439, 440, 441, 442, 443, 444, 445, 446, 447], [0.8972, 0.866, 0.8673, 0.9053, 0.9519, 0.9685, 0.975, 0.9651, 0.9505, 0.9244, 0.7629, 0.03072, 0.003394, 0.651, 0.01409, 0.5255, 0.07938, 0.5193, 0.8579, 0.9984, 0.9295, 0.9957, 0.9326, 0.9838, 0.8128, 0.9445, 0.2259, 0.9044, 0.08123, 0.8428, 0.9988, 1.0, 1.0, 0.9994, 0.9983, 0.995, 1.006, 1.002, 0.9996, 0.9978, 0.998, 0.9988, 0.9059, 0.9886, 0.9931, 0.9953, 0.9965, 0.9937, 0.9957, 0.9881]): _vg.add([_i], _w, 'REPLACE')
_vg = ob_cube.vertex_groups.new(name='neck')
for _i, _w in zip([449, 450, 453, 454, 458, 465, 466, 467, 468, 469, 470, 471, 474, 475, 476, 482, 486, 487, 488, 489, 495, 496, 497, 498, 499, 500, 503, 506, 509, 512, 515, 518, 519, 520, 521, 522, 523, 524, 525, 526, 527, 528, 531, 534, 546, 547, 548, 549, 550, 551, 552, 557, 558, 559, 560, 561, 562, 563, 565, 566, 567, 568, 569, 571, 573, 575, 576, 579, 580, 584, 587, 589, 590, 591, 594, 595, 596, 597, 598, 599, 600, 601, 603, 605, 611], [0.7161, 0.7549, 0.8538, 0.8625, 0.1173, 0.8611, 0.8096, 0.8124, 0.7986, 0.8255, 0.8293, 0.09936, 0.7817, 0.7895, 0.8324, 0.06776, 0.9269, 0.9119, 0.8947, 0.1654, 0.0005521, 0.00551, 0.002073, 0.3049, 0.3439, 0.2623, 0.3145, 0.6758, 0.7155, 0.09075, 0.06346, 0.02002, 0.74, 0.3276, 0.4214, 0.6912, 0.3421, 0.128, 0.7629, 0.1233, 0.5637, 0.1583, 0.2146, 0.2264, 0.4624, 0.03585, 0.05609, 0.149, 0.2031, 0.1563, 0.2543, 0.001103, 0.03786, 0.08763, 0.07224, 0.08886, 0.06136, 0.422, 0.08137, 0.2702, 0.1339, 0.527, 0.5059, 0.8358, 0.9241, 0.005318, 0.3278, 0.5299, 0.4445, 0.1339, 0.05683, 0.4602, 0.07437, 0.06554, 0.1104, 0.4091, 0.4872, 0.2663, 0.3763, 0.02047, 0.01078, 0.308, 0.2888, 0.01049, 0.05789]): _vg.add([_i], _w, 'REPLACE')
_vg = ob_cube.vertex_groups.new(name='head')
for _i, _w in zip([449, 450, 453, 454, 465, 466, 467, 468, 469, 470, 474, 475, 476, 486, 487, 488, 519, 520, 521, 522, 523, 524, 525, 526, 527, 534, 546, 547, 548, 549, 550, 551, 552, 553, 554, 555, 556, 557, 558, 559, 560, 561, 562, 563, 564, 565, 566, 567, 568, 569, 571, 573, 580, 584, 585, 586, 587, 588, 589, 590, 591, 592, 593, 594, 595, 596, 597, 598, 599, 600, 601, 602, 603, 604, 605, 606, 607, 608, 609, 610, 611, 612, 613], [0.0625, 0.1165, 0.03837, 0.1171, 0.07444, 0.1496, 0.1297, 0.08434, 0.09701, 0.07989, 0.1505, 0.1593, 0.1349, 0.07241, 0.07263, 0.08364, 0.2246, 0.6538, 0.5489, 0.2844, 0.6496, 0.8647, 0.2137, 0.8682, 0.4276, 0.00791, 0.5334, 0.9551, 0.9418, 0.8477, 0.7958, 0.8426, 0.7438, 0.9992, 1.002, 0.9916, 0.9898, 0.9739, 0.9547, 0.911, 0.9269, 0.9097, 0.936, 0.58, 0.9953, 0.9137, 0.7235, 0.8617, 0.4692, 0.4924, 0.113, 0.06936, 0.5322, 0.865, 1.0, 0.9874, 0.9423, 0.9761, 0.5398, 0.921, 0.9307, 0.9904, 0.9998, 0.8869, 0.5887, 0.507, 0.7287, 0.6236, 0.9627, 0.9686, 0.6909, 0.9988, 0.7103, 0.9981, 0.9688, 0.9981, 0.9953, 0.997, 0.9822, 1.002, 0.9389, 0.9877, 0.9999]): _vg.add([_i], _w, 'REPLACE')
_vg = ob_cube.vertex_groups.new(name='pelvis')
for _i, _w in zip([448, 451, 452, 455, 456, 457, 459, 460, 461, 462, 463, 464, 472, 473, 477, 478, 479, 480, 481, 483, 484, 485, 490, 491, 492, 493, 494, 495, 496, 497, 501, 502, 504, 505, 507, 508, 510, 511, 513, 514, 516, 517, 529, 530, 532, 533, 535, 536, 537, 539, 540, 541, 542, 543, 544, 545, 570, 572, 574, 575, 577, 578, 581, 582, 583], [0.2642, 0.1148, 0.2209, 0.1789, 0.7488, 0.1042, 0.2423, 0.2009, 0.1444, 0.2108, 0.2295, 0.2359, 0.1214, 0.5428, 0.07817, 0.09714, 0.142, 0.8785, 0.04103, 0.2284, 0.205, 0.2105, 0.0481, 0.8304, 0.756, 0.7197, 0.6395, 0.1042, 0.1055, 0.1082, 0.9303, 0.02642, 0.9463, 0.02225, 0.9098, 0.01419, 0.7665, 0.1036, 0.8036, 0.08855, 0.8501, 0.06264, 0.1053, 0.5139, 0.09675, 0.576, 0.07366, 0.7297, 0.1468, 0.1059, 0.1453, 0.05588, 0.09802, 0.1866, 0.1321, 0.1166, 0.2457, 0.2267, 0.7449, 0.1039, 0.9449, 0.0207, 0.09049, 0.1031, 0.1583]): _vg.add([_i], _w, 'REPLACE')
_vg = ob_cube.vertex_groups.new(name='pelvis.l')
for _i, _w in zip([179, 181, 183, 185, 187, 189, 191, 193, 195, 197, 214, 218, 222, 448, 452, 455, 456, 459, 460, 461, 462, 463, 464, 477, 478, 479, 480, 483, 484, 485, 492, 493, 501, 510, 513, 516, 537, 539, 540, 541, 542, 543, 544, 545, 570, 572, 574, 581, 582, 583], [0.05398, 0.09849, 0.1562, 0.4927, 0.5361, 0.2621, 0.1472, 0.06285, 0.02133, 0.002994, 0.06196, 0.05166, 0.02759, 0.4045, 0.6074, 0.01737, 0.009343, 0.2572, 0.1447, 0.06408, 0.4183, 0.412, 0.4497, 0.01097, 0.0228, 0.02417, 0.01137, 0.3449, 0.1964, 0.1058, 0.03849, 0.0152, 0.01035, 0.05708, 0.06047, 0.04786, 0.2282, 0.05423, 0.2055, 0.05749, 0.06155, 0.2472, 0.1253, 0.0755, 0.1933, 0.2618, 0.02575, 0.1283, 0.13, 0.1756]): _vg.add([_i], _w, 'REPLACE')
_vg = ob_cube.vertex_groups.new(name='hindthigh.l')
for _i, _w in zip([179, 181, 183, 185, 187, 189, 191, 193, 195, 197, 201, 202, 206, 210, 214, 218, 222, 226, 230, 234, 248, 249, 250, 251, 252, 253, 256, 257], [0.8761, 0.8638, 0.8202, 0.5069, 0.4699, 0.7415, 0.851, 0.9188, 0.918, 0.9102, 0.7685, 0.7718, 0.8666, 0.9295, 0.9232, 0.9443, 0.9723, 0.9363, 0.8617, 0.8112, 0.4019, 0.1841, 0.07148, 0.04983, 0.001611, 0.008266, 0.06968, 0.2436]): _vg.add([_i], _w, 'REPLACE')
_vg = ob_cube.vertex_groups.new(name='hindlowerleg.l')
for _i, _w in zip([179, 181, 195, 197, 200, 201, 202, 203, 206, 207, 210, 211, 215, 219, 226, 230, 234, 248, 249, 250, 251, 252, 253, 254, 255, 256, 257], [0.06693, 0.02241, 0.03866, 0.06056, 0.05857, 0.2131, 0.2153, 0.1533, 0.1149, 0.446, 0.0692, 0.6585, 0.2285, 0.0675, 0.04029, 0.1187, 0.1651, 0.5709, 0.7885, 0.9228, 0.9397, 0.9514, 0.9618, 0.9558, 0.9503, 0.8856, 0.7185]): _vg.add([_i], _w, 'REPLACE')
_vg = ob_cube.vertex_groups.new(name='hindpaw.l')
for _i, _w in zip([178, 180, 182, 184, 186, 190, 192, 194, 196, 198, 199, 200, 203, 204, 205, 207, 208, 209, 211, 212, 213, 215, 216, 217, 219, 220, 221, 223, 224, 225, 227, 228, 229, 231, 232, 233, 235, 236, 237, 255, 256, 259, 260, 261, 265], [0.17, 0.1866, 0.1168, 0.02146, 0.007814, 0.01582, 0.03756, 0.1249, 0.1997, 0.8801, 0.9808, 0.0397, 0.1299, 0.9724, 0.9208, 0.3764, 0.9768, 0.901, 0.2881, 0.9996, 0.8118, 0.7547, 0.9862, 0.3314, 0.9269, 0.9421, 0.138, 0.9797, 0.949, 0.1024, 0.9791, 0.9788, 0.1601, 0.9349, 1.033, 0.5092, 0.03328, 1.004, 0.7874, 0.0001216, 0.01184, 0.03447, 0.1175, 0.04182, 0.001747]): _vg.add([_i], _w, 'REPLACE')
_vg = ob_cube.vertex_groups.new(name='pelvis.r')
for _i, _w in zip([89, 91, 93, 101, 103, 105, 107, 140, 448, 451, 452, 455, 459, 460, 461, 462, 463, 464, 477, 478, 479, 483, 484, 485, 491, 493, 494, 507, 530, 533, 536, 537, 539, 540, 541, 542, 543, 544, 545, 570, 572, 574, 581, 582, 583], [0.1033, 0.0917, 0.02936, 0.003034, 0.2904, 0.2981, 0.1479, 0.008709, 0.07056, 0.106, 0.0245, 0.5883, 0.127, 0.2094, 0.3196, 0.07421, 0.06365, 0.05299, 0.1738, 0.2477, 0.3418, 0.1162, 0.2061, 0.3475, 0.03063, 0.01994, 0.03286, 0.001468, 0.01182, 0.05968, 0.06597, 0.06712, 0.1974, 0.08025, 0.05856, 0.1817, 0.1057, 0.1373, 0.2222, 0.1596, 0.1568, 0.004432, 0.05067, 0.07372, 0.1226]): _vg.add([_i], _w, 'REPLACE')
_vg = ob_cube.vertex_groups.new(name='hindthigh.r')
for _i, _w in zip([89, 91, 93, 95, 97, 99, 101, 103, 105, 107, 111, 112, 116, 120, 124, 128, 132, 136, 140, 144, 158, 159, 160, 161, 162, 163, 166, 167, 448, 451, 455, 459, 460, 461, 462, 463, 464, 473, 477, 478, 479, 483, 484, 485, 492, 493, 494, 530, 533, 536, 537, 539, 540, 541, 542, 543, 544, 545, 570, 572, 574, 581, 582, 583], [0.8396, 0.8596, 0.9165, 0.966, 0.9964, 1.0, 0.9715, 0.7028, 0.6883, 0.8237, 0.7743, 0.8091, 0.7318, 1.01, 1.018, 1.012, 0.9762, 0.9345, 0.8958, 0.7903, 0.1132, 0.1006, 0.05711, 0.04602, 0.05145, 0.04472, 0.06837, 0.1519, 0.06793, 0.6608, 0.07664, 0.1273, 0.2115, 0.3222, 0.06794, 0.05268, 0.02317, 0.139, 0.5907, 0.4346, 0.2733, 0.01661, 0.04537, 0.07012, 0.01854, 0.06616, 0.1072, 0.1603, 0.1277, 0.05688, 0.02816, 0.1294, 0.06867, 0.05664, 0.1774, 0.103, 0.1481, 0.2611, 0.1621, 0.02993, 0.04409, 0.006042, 0.06679, 0.125]): _vg.add([_i], _w, 'REPLACE')
_vg = ob_cube.vertex_groups.new(name='hindlowerleg.r')
for _i, _w in zip([89, 91, 93, 95, 107, 111, 112, 116, 117, 121, 132, 136, 140, 144, 158, 159, 160, 161, 162, 163, 164, 165, 166, 167], [0.05531, 0.04447, 0.03526, 0.0001176, 0.004961, 0.2062, 0.1811, 0.2624, 0.001008, 0.03715, 0.03001, 0.05903, 0.07201, 0.1857, 0.8656, 0.8766, 0.9227, 0.9349, 0.9405, 0.9426, 0.9351, 0.929, 0.8843, 0.8095]): _vg.add([_i], _w, 'REPLACE')
_vg = ob_cube.vertex_groups.new(name='hindpaw.r')
for _i, _w in zip([88, 90, 92, 94, 96, 98, 100, 102, 104, 106, 108, 109, 110, 113, 114, 115, 117, 118, 119, 121, 122, 123, 125, 126, 127, 129, 130, 133, 134, 137, 138, 139, 141, 142, 143, 145, 146, 147, 164, 165, 166], [0.1382, 0.1402, 0.09178, 0.0601, 0.02011, 0.00899, 0.0549, 0.07259, 0.09921, 0.1284, 0.4766, 0.9721, 0.05008, 0.1139, 0.9703, 0.4879, 0.776, 0.956, 0.5184, 0.888, 0.8963, 0.09988, 0.9412, 0.7041, 0.01151, 0.9719, 0.2892, 0.9799, 0.285, 0.9878, 0.7501, 0.024, 0.9793, 0.8911, 0.214, 0.8996, 0.9702, 0.2472, 0.02741, 0.05215, 0.03013]): _vg.add([_i], _w, 'REPLACE')
_vg = ob_cube.vertex_groups.new(name='back')
for _i, _w in zip([0, 2, 4, 6, 8, 10, 12, 14, 16, 18, 20, 21, 28, 29, 33, 34, 38, 39, 44, 49, 54, 58, 59, 63, 64, 68, 69, 448, 451, 452, 455, 459, 460, 461, 462, 463, 464, 477, 478, 479, 483, 484, 485, 492, 493, 513, 537, 538, 539, 540, 541, 542, 543, 544, 545, 570, 572, 574, 581, 582, 583], [1.001, 1.001, 0.9999, 0.9994, 0.9988, 0.9985, 0.9979, 0.9981, 0.9997, 1.001, 0.9891, 0.6123, 0.21, 0.9888, 0.1028, 0.978, 0.02162, 0.9699, 0.9612, 0.9586, 0.9587, 0.05637, 0.9543, 0.1364, 0.9606, 0.2665, 0.9783, 0.1747, 0.05796, 0.1063, 0.1033, 0.2264, 0.2181, 0.1365, 0.2205, 0.2297, 0.2123, 0.1228, 0.1855, 0.1918, 0.2685, 0.3392, 0.2608, 0.002176, 0.008109, 0.003852, 0.5117, 0.9568, 0.5084, 0.4922, 0.7685, 0.478, 0.3457, 0.4495, 0.3203, 0.217, 0.3075, 0.005533, 0.6984, 0.6206, 0.4083]): _vg.add([_i], _w, 'REPLACE')
_vg = ob_cube.vertex_groups.new(name='tail1')
for _i, _w in zip([21, 22, 23, 26, 27, 28, 32, 33, 37, 38, 39, 42, 43, 44, 47, 48, 49, 52, 53, 54, 57, 58, 59, 62, 63, 64, 67, 68], [0.3904, 0.9184, 0.01033, 0.01051, 0.9033, 0.8014, 0.7575, 0.922, 0.2356, 0.9486, 0.01125, 0.0904, 0.9578, 0.02669, 0.05711, 0.9573, 0.03109, 0.0807, 0.9434, 0.03181, 0.1892, 0.923, 0.04255, 0.5047, 0.8694, 0.02949, 0.8378, 0.737]): _vg.add([_i], _w, 'REPLACE')
_vg = ob_cube.vertex_groups.new(name='tail2')
for _i, _w in zip([22, 23, 24, 25, 26, 27, 30, 31, 32, 35, 36, 37, 40, 41, 42, 43, 45, 46, 47, 48, 50, 51, 52, 53, 55, 56, 57, 60, 61, 62, 65, 66, 67], [0.05793, 0.9381, 0.05575, 0.05234, 0.9412, 0.08357, 0.02035, 0.9611, 0.2384, 0.002732, 0.9573, 0.7669, 0.008838, 0.8521, 0.9077, 0.007513, 0.01392, 0.6383, 0.9319, 0.01913, 0.02285, 0.6372, 0.911, 0.02288, 0.04636, 0.8454, 0.808, 0.007872, 0.9378, 0.4928, 0.02329, 0.9494, 0.1503]): _vg.add([_i], _w, 'REPLACE')
_vg = ob_cube.vertex_groups.new(name='hindtoes.l')
for _i, _w in zip([178, 180, 182, 184, 186, 188, 190, 192, 194, 196, 198, 205, 209, 213, 217, 220, 221, 224, 225, 228, 229, 233, 237, 238, 239, 240, 241, 242, 243, 244, 245, 246, 247, 258, 259, 260, 261, 262, 263, 264, 265, 266, 267], [0.8301, 0.8135, 0.8833, 0.9643, 0.9711, 0.9776, 0.9671, 0.9563, 0.8756, 0.8007, 0.119, 0.07772, 0.09939, 0.1887, 0.669, 0.06148, 0.862, 0.05381, 0.8969, 0.008816, 0.8394, 0.4927, 0.2136, 0.9984, 0.9996, 1.0, 1.001, 1.001, 0.9882, 1.005, 1.002, 0.9989, 0.9943, 0.9833, 0.9578, 0.8826, 0.9539, 0.9985, 0.9998, 0.999, 0.974, 0.9973, 0.9935]): _vg.add([_i], _w, 'REPLACE')
_vg = ob_cube.vertex_groups.new(name='hindtoes.r')
for _i, _w in zip([88, 90, 92, 94, 96, 98, 100, 102, 104, 106, 108, 115, 118, 119, 122, 123, 126, 127, 130, 131, 134, 135, 138, 139, 142, 143, 146, 147, 148, 149, 150, 151, 152, 153, 154, 155, 156, 157, 168, 169, 170, 171, 172, 173, 174, 175, 176, 177], [0.8622, 0.86, 0.9083, 0.94, 0.965, 0.9707, 0.9455, 0.9279, 0.9016, 0.8729, 0.5234, 0.5121, 0.03148, 0.4816, 0.1047, 0.9003, 0.297, 0.9694, 0.7121, 0.9858, 0.7162, 1.005, 0.2528, 0.9628, 0.1168, 0.7876, 0.05207, 0.757, 1.0, 1.001, 1.001, 1.002, 1.0, 0.9988, 1.001, 1.0, 0.9999, 0.9991, 0.9987, 0.9983, 0.9854, 0.9897, 0.9965, 1.003, 1.0, 0.9965, 1.0, 0.9984]): _vg.add([_i], _w, 'REPLACE')
_vg = ob_cube.vertex_groups.new(name='tail3')
for _i, _w in zip([1, 3, 5, 7, 9, 11, 13, 15, 17, 19, 23, 24, 25, 26, 30, 31, 35, 36, 40, 41, 45, 46, 50, 51, 55, 56, 60, 61, 65, 66, 70, 71, 72, 73, 74, 75, 76, 77, 78, 79, 80, 81, 82, 83, 84, 85, 86, 87], [0.9976, 0.9982, 0.9967, 0.9971, 0.9978, 0.9996, 1.0, 0.9985, 0.9978, 0.998, 0.01258, 0.943, 0.9464, 0.006243, 0.9645, 0.0008104, 0.9738, 0.04134, 0.9707, 0.1503, 0.9681, 0.3625, 0.9635, 0.3624, 0.9517, 0.153, 0.9709, 0.05824, 0.9629, 0.02363, 0.9977, 0.9975, 0.9968, 0.9983, 0.9983, 0.9995, 0.9992, 0.9981, 0.9979, 0.9978, 0.9978, 0.9981, 0.9981, 0.9982, 0.998, 0.9984, 0.9992, 0.9983]): _vg.add([_i], _w, 'REPLACE')
_vg = ob_cube.vertex_groups.new(name='frontknee.l')
_vg = ob_cube.vertex_groups.new(name='frontknee.r')
_vg = ob_cube.vertex_groups.new(name='hindknee.l')
_vg = ob_cube.vertex_groups.new(name='hindknee.r')
for _i, _w in zip([473, 493, 494, 530, 533, 536], [0.1021, 0.001374, 0.05358, 0.129, 0.08204, 0.01782]): _vg.add([_i], _w, 'REPLACE')
_m = ob_cube.modifiers.new('Armature', 'ARMATURE')
_m.object = ob_armature
ob_armature.location = (0.0, 0.0, 0.0)
ob_armature.rotation_euler = (0.0, 0.0, -1.571)
ob_armature.show_in_front = True
ob_armature.lineart.crease_threshold = 0.0

# ---- collection membership
col_collection_1.objects.link(ob_cube)
col_collection_2.objects.link(ob_armature)

# ---- scene / render settings (as saved in the file)
scene.frame_start = 1; scene.frame_end = 40; scene.frame_set(41)
scene.render.engine = 'BLENDER_EEVEE_NEXT'
scene.render.resolution_percentage = 50
scene.render.dither_intensity = 0.0
scene.cycles.use_denoising = False
scene.cycles.samples = 10
scene.cycles.sampling_pattern = 'TABULATED_SOBOL'
scene.cycles.light_sampling_threshold = 0.0
scene.cycles.use_adaptive_sampling = False
scene.cycles.use_light_tree = False
scene.cycles.blur_glossy = 0.0
scene.cycles.pixel_filter_type = 'GAUSSIAN'
scene.cycles.sample_clamp_indirect = 0.0
scene.view_settings.view_transform = 'Standard'
bpy.context.view_layer.update()

# ---- added for rendering (the .blend has no active camera and no usable light): camera, sun
cam_auto = bpy.data.cameras.new('AutoCamera')
cam_auto.lens = 50.0
cam_auto.sensor_width = 36.0
cam_auto.clip_end = 1000.0
ob_auto_camera = bpy.data.objects.new('AutoCamera', cam_auto)
scene.collection.objects.link(ob_auto_camera)
ob_auto_camera.location = (1.60304, -1.94008, 1.73794)
ob_auto_camera.rotation_euler = (1.09748, -7.21219e-08, 0.694738)
scene.camera = ob_auto_camera
light_auto_sun = bpy.data.lights.new('AutoSun', 'SUN')
light_auto_sun.energy = 3.0
light_auto_sun.angle = 0.0523599
ob_auto_sun = bpy.data.objects.new('AutoSun', light_auto_sun)
scene.collection.objects.link(ob_auto_sun)
ob_auto_sun.rotation_euler = (0.872665, 0.174533, 0.523599)
bpy.context.view_layer.update()
